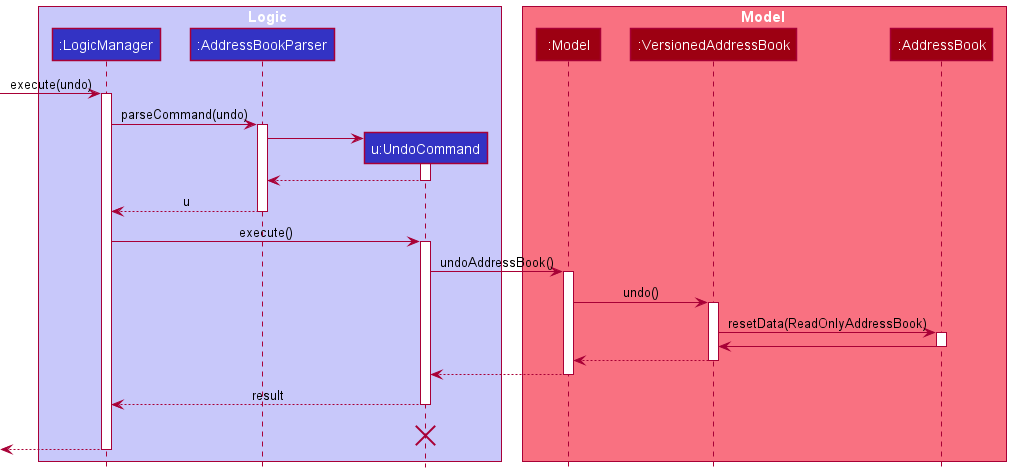

The diagram above was rendered by PlantUML. Its source (embedded in the PNG):
@startuml
!include style.puml

box Logic LOGIC_COLOR_T1
participant ":LogicManager" as LogicManager LOGIC_COLOR
participant ":AddressBookParser" as AddressBookParser LOGIC_COLOR
participant "u:UndoCommand" as UndoCommand LOGIC_COLOR
end box

box Model MODEL_COLOR_T1
participant ":Model" as Model MODEL_COLOR
participant ":VersionedAddressBook" as VersionedAddressBook MODEL_COLOR
participant ":AddressBook" as AddressBook MODEL_COLOR
end box
[-> LogicManager : execute(undo)
activate LogicManager

LogicManager -> AddressBookParser : parseCommand(undo)
activate AddressBookParser

create UndoCommand
AddressBookParser -> UndoCommand
activate UndoCommand

UndoCommand --> AddressBookParser
deactivate UndoCommand

AddressBookParser --> LogicManager : u
deactivate AddressBookParser

LogicManager -> UndoCommand : execute()
activate UndoCommand

UndoCommand -> Model : undoAddressBook()
activate Model

Model -> VersionedAddressBook : undo()
activate VersionedAddressBook

VersionedAddressBook -> AddressBook :resetData(ReadOnlyAddressBook)
activate AddressBook
AddressBook -> VersionedAddressBook
deactivate AddressBook

VersionedAddressBook --> Model :
deactivate VersionedAddressBook

Model --> UndoCommand
deactivate Model

UndoCommand --> LogicManager : result
deactivate UndoCommand
UndoCommand -[hidden]-> LogicManager : result
destroy UndoCommand

[<--LogicManager
deactivate LogicManager
@enduml